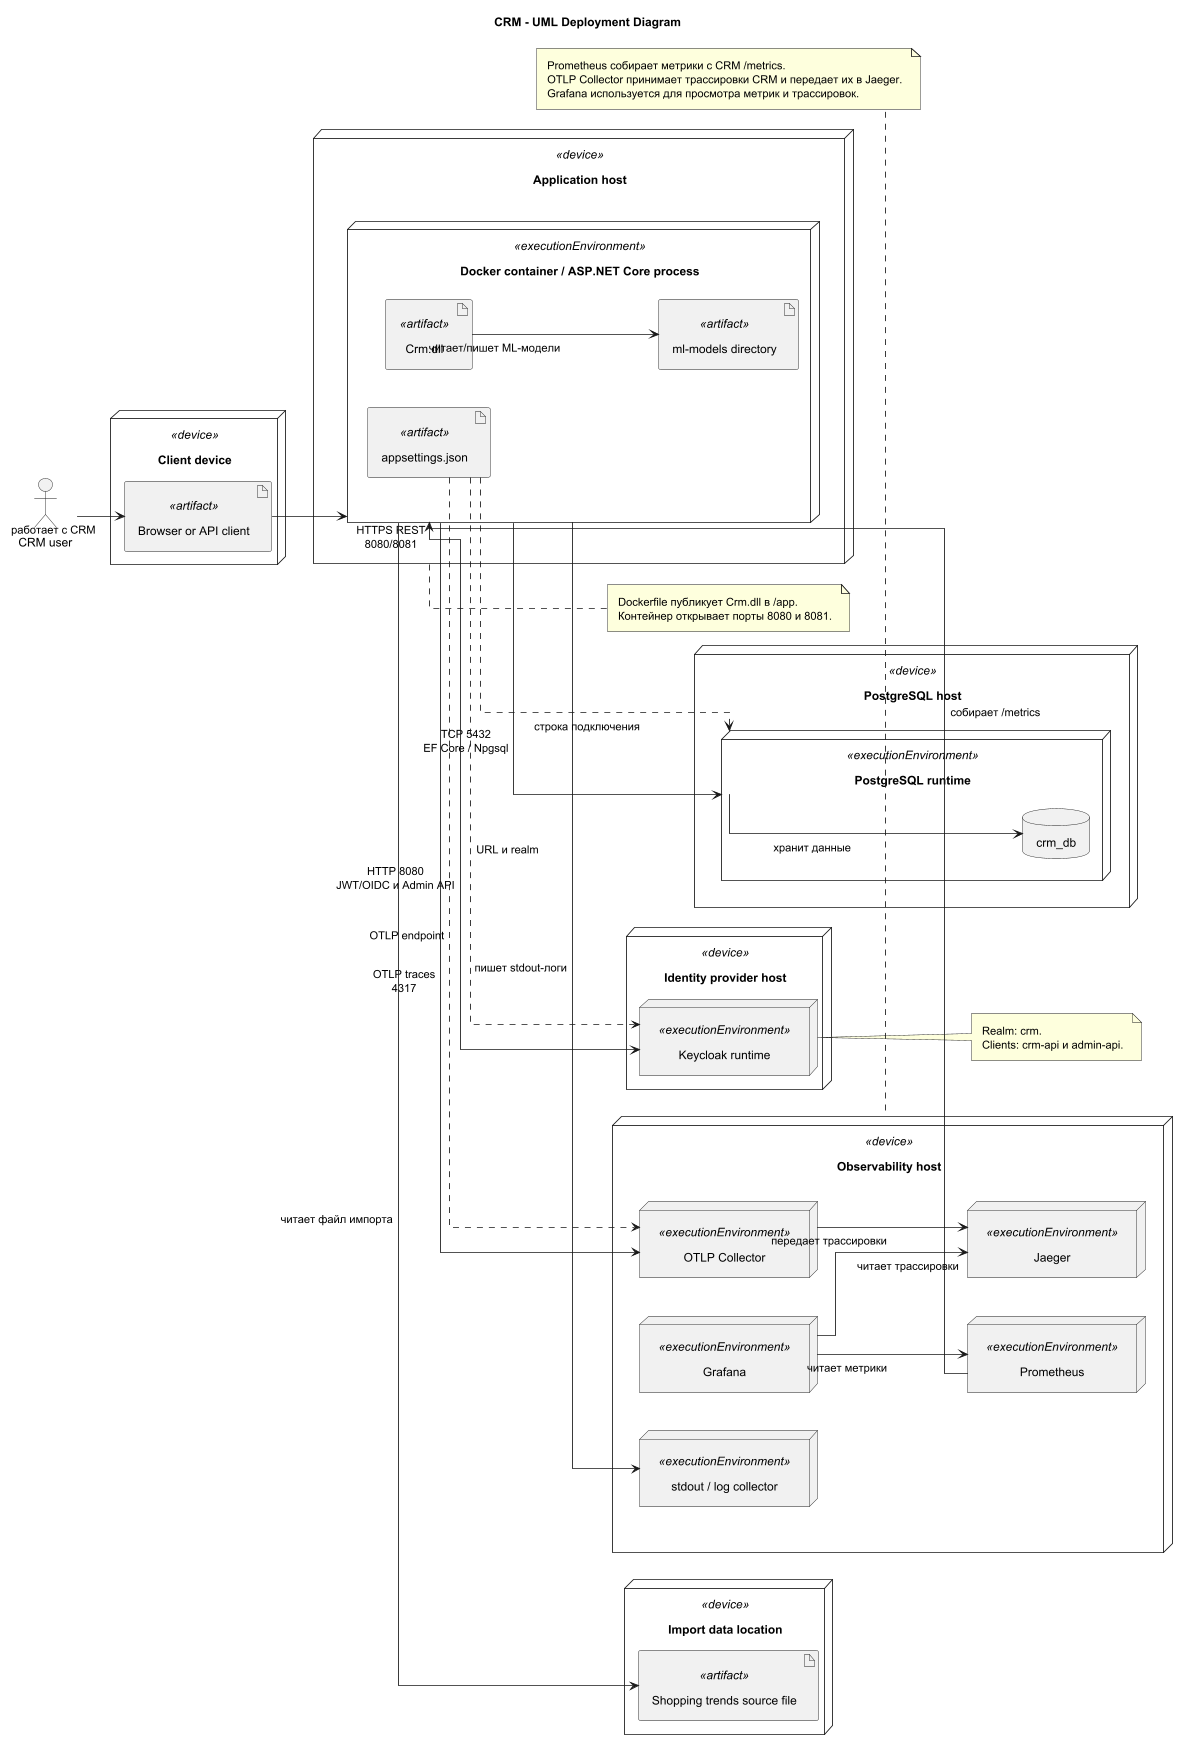

The diagram above was rendered by PlantUML. Its source (embedded in the PNG):
@startuml
title CRM - UML Deployment Diagram

skinparam shadowing false
skinparam linetype ortho
skinparam nodesep 45
skinparam ranksep 55
skinparam padding 6
skinparam pageMargin 10
skinparam artifact {
  Padding 8
  Margin 8
}
skinparam node {
  Padding 10
  Margin 10
}
left to right direction
scale max 2480*1748

actor "CRM user" as User

node "Client device" as ClientDevice <<device>> {
  artifact "Browser or API client" as Browser <<artifact>>
}

node "Application host" as AppHost <<device>> {
  node "Docker container / ASP.NET Core process" as CrmRuntime <<executionEnvironment>> {
    artifact "Crm.dll" as CrmDll <<artifact>>
    artifact "appsettings.json" as Settings <<artifact>>
    artifact "ml-models directory" as Models <<artifact>>
  }
}

node "PostgreSQL host" as PgHost <<device>> {
  node "PostgreSQL runtime" as PgRuntime <<executionEnvironment>> {
    database "crm_db" as CrmDb
  }
}

node "Identity provider host" as IdpHost <<device>> {
  node "Keycloak runtime" as KeycloakRuntime <<executionEnvironment>>
}

node "Observability host" as ObsHost <<device>> {
  together {
    node "OTLP Collector" as Collector <<executionEnvironment>>
    node "Jaeger" as Jaeger <<executionEnvironment>>
  }
  together {
    node "Prometheus" as Prometheus <<executionEnvironment>>
    node "Grafana" as Grafana <<executionEnvironment>>
  }
  node "stdout / log collector" as Logs <<executionEnvironment>>
}

node "Import data location" as ImportHost <<device>> {
  artifact "Shopping trends source file" as Csv <<artifact>>
}

User --> Browser : работает с CRM
Browser --> CrmRuntime : HTTPS REST\n8080/8081

CrmRuntime --> PgRuntime : TCP 5432\nEF Core / Npgsql
PgRuntime --> CrmDb : хранит данные

CrmRuntime --> KeycloakRuntime : HTTP 8080\nJWT/OIDC и Admin API
CrmRuntime --> Collector : OTLP traces\n4317
Collector --> Jaeger : передает трассировки
Prometheus --> CrmRuntime : собирает /metrics
Grafana --> Prometheus : читает метрики
Grafana --> Jaeger : читает трассировки
CrmRuntime --> Logs : пишет stdout-логи

CrmDll --> Models : читает/пишет ML-модели
CrmRuntime --> Csv : читает файл импорта

Settings ..> PgRuntime : строка подключения
Settings ..> KeycloakRuntime : URL и realm
Settings ..> Collector : OTLP endpoint

note right of AppHost
  Dockerfile публикует Crm.dll в /app.
  Контейнер открывает порты 8080 и 8081.
end note

note right of KeycloakRuntime
  Realm: crm.
  Clients: crm-api и admin-api.
end note

note bottom of ObsHost
  Prometheus собирает метрики с CRM /metrics.
  OTLP Collector принимает трассировки CRM и передает их в Jaeger.
  Grafana используется для просмотра метрик и трассировок.
end note

@enduml